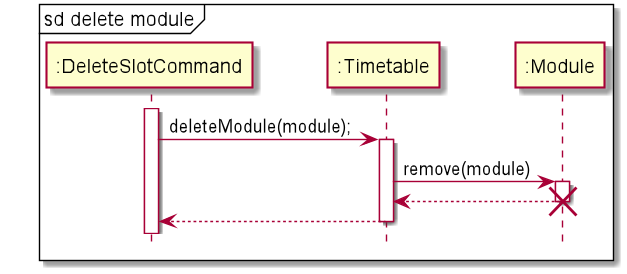

The diagram above was rendered by PlantUML. Its source (embedded in the PNG):
@startuml
hide footbox
skinparam ParticipantPadding 20

mainframe sd delete module

participant ":DeleteSlotCommand" as DeleteSlotCommand
participant ":Timetable" as Timetable
participant ":Module" as Module

activate DeleteSlotCommand

DeleteSlotCommand -> Timetable : deleteModule(module);
activate Timetable

Timetable -> Module : remove(module)
activate Module

Module --> Timetable
deactivate Module
destroy Module

Timetable --> DeleteSlotCommand
deactivate Timetable

@enduml